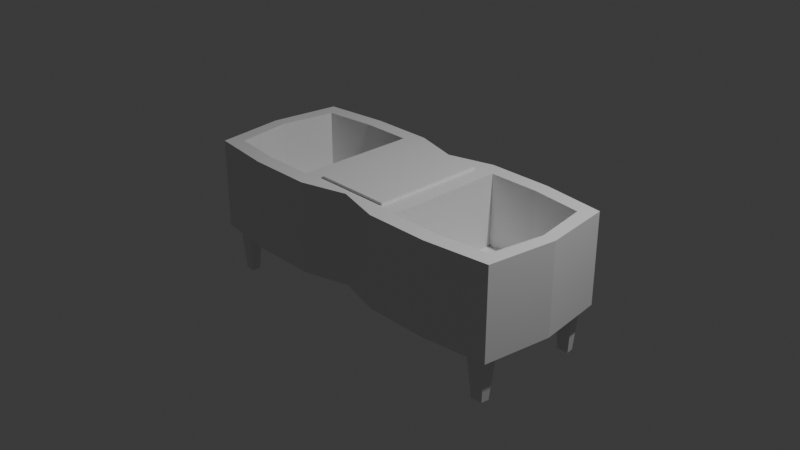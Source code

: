# Source: GemHolder.blend  (saved by Blender 4.5.90; exported with 4.5.12 LTS)
import bpy
from mathutils import Matrix  # noqa: F401  (used for matrix-valued properties, if any)

bpy.ops.wm.read_factory_settings(use_empty=True)
scene = bpy.context.scene
scene.name = 'Scene'

# ---- collections
col_collection = bpy.data.collections.new('Collection'); scene.collection.children.link(col_collection)

# ---- materials (node trees are filled in below, after node groups)
mat_base = bpy.data.materials.new('Base')
mat_base.alpha_threshold = 0.0
mat_base.roughness = 0.5
mat_base.line_color = (0.0, 0.0, 0.0, 1.0)
mat_pedestal = bpy.data.materials.new('Pedestal')
mat_redside = bpy.data.materials.new('RedSide')
mat_blueside = bpy.data.materials.new('BlueSide')

# ---- material node trees
mat_base.use_nodes = True; mat_base.node_tree.nodes.clear()
_N = mat_base.node_tree.nodes; _L = mat_base.node_tree.links
n0 = _N.new('ShaderNodeOutputMaterial'); n0.name = 'Material Output'; n0.location = (200, 100)
n1 = _N.new('ShaderNodeBsdfPrincipled'); n1.name = 'Principled BSDF'; n1.location = (-200, 100)
n1.inputs[3].default_value = 1.45
_L.new(n1.outputs[0], n0.inputs[0])
n0.is_active_output = True
mat_pedestal.use_nodes = True; mat_pedestal.node_tree.nodes.clear()
_N = mat_pedestal.node_tree.nodes; _L = mat_pedestal.node_tree.links
n0 = _N.new('ShaderNodeBsdfPrincipled'); n0.name = 'Principled BSDF'; n0.location = (-200, 100)
n1 = _N.new('ShaderNodeOutputMaterial'); n1.name = 'Material Output'; n1.location = (200, 100)
_L.new(n0.outputs[0], n1.inputs[0])
n1.is_active_output = True
mat_redside.use_nodes = True; mat_redside.node_tree.nodes.clear()
_N = mat_redside.node_tree.nodes; _L = mat_redside.node_tree.links
n0 = _N.new('ShaderNodeBsdfPrincipled'); n0.name = 'Principled BSDF'; n0.location = (-200, 100)
n1 = _N.new('ShaderNodeOutputMaterial'); n1.name = 'Material Output'; n1.location = (200, 100)
_L.new(n0.outputs[0], n1.inputs[0])
n1.is_active_output = True
mat_blueside.use_nodes = True; mat_blueside.node_tree.nodes.clear()
_N = mat_blueside.node_tree.nodes; _L = mat_blueside.node_tree.links
n0 = _N.new('ShaderNodeBsdfPrincipled'); n0.name = 'Principled BSDF'; n0.location = (-200, 100)
n1 = _N.new('ShaderNodeOutputMaterial'); n1.name = 'Material Output'; n1.location = (200, 100)
_L.new(n0.outputs[0], n1.inputs[0])
n1.is_active_output = True

# ---- world
world_world = bpy.data.worlds.new('World'); scene.world = world_world
world_world.use_nodes = True; world_world.node_tree.nodes.clear()
_N = world_world.node_tree.nodes; _L = world_world.node_tree.links
n0 = _N.new('ShaderNodeOutputWorld'); n0.name = 'World Output'; n0.location = (200, 100)
n1 = _N.new('ShaderNodeBackground'); n1.name = 'Background'; n1.location = (-200, 100)
n1.inputs[0].default_value = (0.05088, 0.05088, 0.05088, 1.0)
_L.new(n1.outputs[0], n0.inputs[0])
n0.is_active_output = True
world_world.color = (0.05088, 0.05088, 0.05088)
world_world.sun_shadow_jitter_overblur = 0.0

# ---- cameras
cam_camera = bpy.data.cameras.new('Camera')
cam_camera.clip_end = 100.0
cam_camera.ortho_scale = 7.314

# ---- lights
light_light = bpy.data.lights.new('Light', 'POINT')
light_light.energy = 1000.0
light_light.shadow_soft_size = 0.1

# ---- meshes
me_cube = bpy.data.meshes.new('Cube')
me_cube.from_pydata([(-0.6413, 0.6704, 0.5), (-0.5, 0.84, -0.5), (-1.759, 0.6034, 0.5), (-1.824, 0.6769, -0.5147), (-0.4288, 0.6288, 0.5), (-1.9, 0.756, 0.5), (-0.6413, 0.6704, -0.3), (-1.759, 0.6034, -0.3), (-1.627, 0.7006, -0.5147), (-1.2, 0.84, 0.5), (-1.2, 0.6704, 0.5), (-1.2, 0.6704, -0.3), (-2.0, 7.947e-09, -0.5), (-0.4288, 0.0, 0.5), (-2.0, 7.947e-09, 0.5), (-0.5, 7.947e-09, -0.5), (-0.6413, 7.947e-09, 0.5), (-1.859, 7.947e-09, 0.5), (-0.6413, 7.947e-09, -0.3), (-1.859, 7.947e-09, -0.3), (-1.2, 7.947e-09, -0.3), (-1.2, 7.947e-09, -0.5), (0.0, 0.0, -0.5), (0.0, 0.6288, 0.5), (0.0, 0.7, -0.5), (-1.2, 0.84, -0.5), (-1.9, 0.756, -0.5), (-1.842, 0.541, -0.5147), (-1.627, 0.541, -0.5147), (-1.668, 0.5698, -1.015), (-1.799, 0.5698, -1.015), (-1.668, 0.6671, -1.015), (-1.788, 0.6527, -1.015), (0.6413, 0.6704, 0.5), (0.5, 0.84, -0.5), (1.759, 0.6034, 0.5), (1.824, 0.6769, -0.5147), (0.4288, 0.6288, 0.5), (1.9, 0.756, 0.5), (0.6413, 0.6704, -0.3), (1.759, 0.6034, -0.3), (1.627, 0.7006, -0.5147), (1.2, 0.84, 0.5), (1.2, 0.6704, 0.5), (1.2, 0.6704, -0.3), (2.0, 7.947e-09, -0.5), (0.4288, 0.0, 0.5), (2.0, 7.947e-09, 0.5), (0.5, 7.947e-09, -0.5), (0.6413, 7.947e-09, 0.5), (1.859, 7.947e-09, 0.5), (0.6413, 7.947e-09, -0.3), (1.859, 7.947e-09, -0.3), (1.2, 7.947e-09, -0.3), (1.2, 7.947e-09, -0.5), (1.2, 0.84, -0.5), (1.9, 0.756, -0.5), (1.842, 0.541, -0.5147), (1.627, 0.541, -0.5147), (1.668, 0.5698, -1.015), (1.799, 0.5698, -1.015), (1.668, 0.6671, -1.015), (1.788, 0.6527, -1.015), (-0.6413, -0.6704, 0.5), (-0.5, -0.84, -0.5), (-1.759, -0.6034, 0.5), (-1.824, -0.6769, -0.5147), (-0.4288, -0.6288, 0.5), (-1.9, -0.756, 0.5), (-0.6413, -0.6704, -0.3), (-1.759, -0.6034, -0.3), (-1.627, -0.7006, -0.5147), (-1.2, -0.84, 0.5), (-1.2, -0.6704, 0.5), (-1.2, -0.6704, -0.3), (0.0, -0.6288, 0.5), (0.0, -0.7, -0.5), (-1.2, -0.84, -0.5), (-1.9, -0.756, -0.5), (-1.842, -0.541, -0.5147), (-1.627, -0.541, -0.5147), (-1.668, -0.5698, -1.015), (-1.799, -0.5698, -1.015), (-1.668, -0.6671, -1.015), (-1.788, -0.6527, -1.015), (0.6413, -0.6704, 0.5), (0.5, -0.84, -0.5), (1.759, -0.6034, 0.5), (1.824, -0.6769, -0.5147), (0.4288, -0.6288, 0.5), (1.9, -0.756, 0.5), (0.6413, -0.6704, -0.3), (1.759, -0.6034, -0.3), (1.627, -0.7006, -0.5147), (1.2, -0.84, 0.5), (1.2, -0.6704, 0.5), (1.2, -0.6704, -0.3), (1.2, -0.84, -0.5), (1.9, -0.756, -0.5), (1.842, -0.541, -0.5147), (1.627, -0.541, -0.5147), (1.668, -0.5698, -1.015), (1.799, -0.5698, -1.015), (1.668, -0.6671, -1.015), (1.788, -0.6527, -1.015), (-0.5, 0.84, 0.5), (-0.5, 7.947e-09, 0.5), (0.0, 0.7, 0.5), (0.5, 0.84, 0.5), (0.5, 0.0, 0.5), (-0.5, -0.84, 0.5), (0.0, -0.7, 0.5), (0.5, -0.84, 0.5), (-0.4288, 0.0, 0.5285), (0.0, 0.0, 0.5285), (0.0, 0.6288, 0.5285), (0.4288, 0.0, 0.5285), (0.0, -0.6288, 0.5285), (-0.4288, 0.6288, 0.5285), (0.4288, 0.6288, 0.5285), (-0.4288, -0.6288, 0.5285), (0.4288, -0.6288, 0.5285)], [], [(12, 14, 5, 26), (25, 9, 105, 1), (17, 2, 5, 14), (10, 0, 105, 9), (10, 2, 7, 11), (16, 0, 6, 18), (0, 10, 11, 6), (2, 10, 9, 5), (26, 5, 9, 25), (8, 28, 29, 31), (6, 11, 20, 18), (11, 7, 19, 20), (0, 16, 106, 105), (25, 1, 15, 21), (2, 17, 19, 7), (15, 1, 24, 22), (1, 105, 107, 24), (89, 46, 116, 121), (8, 3, 26, 25), (3, 27, 12, 26), (28, 8, 25, 21), (27, 28, 21, 12), (32, 31, 29, 30), (3, 8, 31, 32), (27, 3, 32, 30), (28, 27, 30, 29), (45, 56, 38, 47), (55, 34, 108, 42), (50, 47, 38, 35), (43, 42, 108, 33), (43, 44, 40, 35), (49, 51, 39, 33), (33, 39, 44, 43), (35, 38, 42, 43), (56, 55, 42, 38), (41, 61, 59, 58), (39, 51, 53, 44), (44, 53, 52, 40), (33, 108, 109, 49), (55, 54, 48, 34), (35, 40, 52, 50), (48, 22, 24, 34), (34, 24, 107, 108), (23, 4, 118, 115), (41, 55, 56, 36), (36, 56, 45, 57), (58, 54, 55, 41), (57, 45, 54, 58), (62, 60, 59, 61), (36, 62, 61, 41), (57, 60, 62, 36), (58, 59, 60, 57), (12, 78, 68, 14), (77, 64, 110, 72), (17, 14, 68, 65), (73, 72, 110, 63), (73, 74, 70, 65), (16, 18, 69, 63), (63, 69, 74, 73), (65, 68, 72, 73), (78, 77, 72, 68), (71, 83, 81, 80), (69, 18, 20, 74), (74, 20, 19, 70), (63, 110, 106, 16), (77, 21, 15, 64), (65, 70, 19, 17), (15, 22, 76, 64), (64, 76, 111, 110), (37, 23, 115, 119), (71, 77, 78, 66), (66, 78, 12, 79), (80, 21, 77, 71), (79, 12, 21, 80), (84, 82, 81, 83), (66, 84, 83, 71), (79, 82, 84, 66), (80, 81, 82, 79), (45, 47, 90, 98), (97, 94, 112, 86), (50, 87, 90, 47), (95, 85, 112, 94), (95, 87, 92, 96), (49, 85, 91, 51), (85, 95, 96, 91), (87, 95, 94, 90), (98, 90, 94, 97), (93, 100, 101, 103), (91, 96, 53, 51), (96, 92, 52, 53), (85, 49, 109, 112), (97, 86, 48, 54), (87, 50, 52, 92), (48, 86, 76, 22), (86, 112, 111, 76), (67, 75, 117, 120), (93, 88, 98, 97), (88, 99, 45, 98), (100, 93, 97, 54), (99, 100, 54, 45), (104, 103, 101, 102), (88, 93, 103, 104), (99, 88, 104, 102), (100, 99, 102, 101), (13, 4, 105, 106), (4, 23, 107, 105), (37, 46, 109, 108), (23, 37, 108, 107), (67, 13, 106, 110), (75, 67, 110, 111), (46, 89, 112, 109), (89, 75, 111, 112), (118, 113, 114, 115), (119, 115, 114, 116), (120, 117, 114, 113), (121, 116, 114, 117), (13, 67, 120, 113), (46, 37, 119, 116), (4, 13, 113, 118), (75, 89, 121, 117)])
me_cube.polygons.foreach_set('material_index', [2, 2, 2, 2, 2, 2, 2, 2, 2, 0, 2, 2, 2, 2, 2, 0, 0, 1, 2, 2, 2, 2, 0, 0, 0, 0, 3, 3, 3, 3, 3, 3, 3, 3, 3, 0, 3, 3, 3, 3, 3, 0, 0, 1, 3, 3, 3, 3, 0, 0, 0, 0, 2, 2, 2, 2, 2, 2, 2, 2, 2, 0, 2, 2, 2, 2, 2, 0, 0, 1, 2, 2, 2, 2, 0, 0, 0, 0, 3, 3, 3, 3, 3, 3, 3, 3, 3, 0, 3, 3, 3, 3, 3, 0, 0, 1, 3, 3, 3, 3, 0, 0, 0, 0, 0, 0, 0, 0, 0, 0, 0, 0, 1, 1, 1, 1, 1, 1, 1, 1])
_uv = me_cube.uv_layers.new(name='UVMap')
_uv.uv.foreach_set('vector', [0.375, 0.125, 0.625, 0.125, 0.625, 0.25, 0.375, 0.25, 0.375, 0.375, 0.625, 0.375, 0.625, 0.5, 0.375, 0.5, 0.8498, 0.625, 0.8498, 0.5252, 0.875, 0.5, 0.875, 0.625, 0.75, 0.5252, 0.6502, 0.5252, 0.625, 0.5, 0.75, 0.5, 0.75, 0.5252, 0.8498, 0.5252, 0.8498, 0.5252, 0.75, 0.5252, 0.6502, 0.625, 0.6502, 0.5252, 0.6502, 0.5252, 0.6502, 0.625, 0.6502, 0.5252, 0.75, 0.5252, 0.75, 0.5252, 0.6502, 0.5252, 0.8498, 0.5252, 0.75, 0.5252, 0.75, 0.5, 0.875, 0.5, 0.375, 0.25, 0.625, 0.25, 0.625, 0.375, 0.375, 0.375, 0.2043, 0.5503, 0.2054, 0.5749, 0.2054, 0.5749, 0.2043, 0.5503, 0.6502, 0.5252, 0.75, 0.5252, 0.75, 0.625, 0.6502, 0.625, 0.75, 0.5252, 0.8498, 0.5252, 0.8498, 0.625, 0.75, 0.625, 0.6502, 0.5252, 0.6502, 0.625, 0.625, 0.625, 0.625, 0.5, 0.25, 0.5, 0.375, 0.5, 0.375, 0.625, 0.25, 0.625, 0.8498, 0.5252, 0.8498, 0.625, 0.8498, 0.625, 0.8498, 0.5252, 0.375, 0.625, 0.375, 0.5, 0.375, 0.5, 0.375, 0.625, 0.375, 0.5, 0.625, 0.5, 0.625, 0.5, 0.375, 0.5, 0.625, 0.5127, 0.625, 0.625, 0.625, 0.625, 0.625, 0.5127, 0.2043, 0.5503, 0.171, 0.5518, 0.125, 0.5, 0.25, 0.5, 0.171, 0.5518, 0.17, 0.5735, 0.125, 0.625, 0.125, 0.5, 0.2054, 0.5749, 0.2043, 0.5503, 0.25, 0.5, 0.25, 0.625, 0.17, 0.5735, 0.2054, 0.5749, 0.25, 0.625, 0.125, 0.625, 0.171, 0.5518, 0.2043, 0.5503, 0.2054, 0.5749, 0.17, 0.5735, 0.171, 0.5518, 0.2043, 0.5503, 0.2043, 0.5503, 0.171, 0.5518, 0.17, 0.5735, 0.171, 0.5518, 0.171, 0.5518, 0.17, 0.5735, 0.2054, 0.5749, 0.17, 0.5735, 0.17, 0.5735, 0.2054, 0.5749, 0.375, 0.125, 0.375, 0.25, 0.625, 0.25, 0.625, 0.125, 0.375, 0.375, 0.375, 0.5, 0.625, 0.5, 0.625, 0.375, 0.8498, 0.625, 0.875, 0.625, 0.875, 0.5, 0.8498, 0.5252, 0.75, 0.5252, 0.75, 0.5, 0.625, 0.5, 0.6502, 0.5252, 0.75, 0.5252, 0.75, 0.5252, 0.8498, 0.5252, 0.8498, 0.5252, 0.6502, 0.625, 0.6502, 0.625, 0.6502, 0.5252, 0.6502, 0.5252, 0.6502, 0.5252, 0.6502, 0.5252, 0.75, 0.5252, 0.75, 0.5252, 0.8498, 0.5252, 0.875, 0.5, 0.75, 0.5, 0.75, 0.5252, 0.375, 0.25, 0.375, 0.375, 0.625, 0.375, 0.625, 0.25, 0.2043, 0.5503, 0.2043, 0.5503, 0.2054, 0.5749, 0.2054, 0.5749, 0.6502, 0.5252, 0.6502, 0.625, 0.75, 0.625, 0.75, 0.5252, 0.75, 0.5252, 0.75, 0.625, 0.8498, 0.625, 0.8498, 0.5252, 0.6502, 0.5252, 0.625, 0.5, 0.625, 0.625, 0.6502, 0.625, 0.25, 0.5, 0.25, 0.625, 0.375, 0.625, 0.375, 0.5, 0.8498, 0.5252, 0.8498, 0.5252, 0.8498, 0.625, 0.8498, 0.625, 0.375, 0.625, 0.375, 0.625, 0.375, 0.5, 0.375, 0.5, 0.375, 0.5, 0.375, 0.5, 0.625, 0.5, 0.625, 0.5, 0.625, 0.5127, 0.625, 0.5127, 0.625, 0.5127, 0.625, 0.5127, 0.2043, 0.5503, 0.25, 0.5, 0.125, 0.5, 0.171, 0.5518, 0.171, 0.5518, 0.125, 0.5, 0.125, 0.625, 0.17, 0.5735, 0.2054, 0.5749, 0.25, 0.625, 0.25, 0.5, 0.2043, 0.5503, 0.17, 0.5735, 0.125, 0.625, 0.25, 0.625, 0.2054, 0.5749, 0.171, 0.5518, 0.17, 0.5735, 0.2054, 0.5749, 0.2043, 0.5503, 0.171, 0.5518, 0.171, 0.5518, 0.2043, 0.5503, 0.2043, 0.5503, 0.17, 0.5735, 0.17, 0.5735, 0.171, 0.5518, 0.171, 0.5518, 0.2054, 0.5749, 0.2054, 0.5749, 0.17, 0.5735, 0.17, 0.5735, 0.375, 0.125, 0.375, 0.25, 0.625, 0.25, 0.625, 0.125, 0.375, 0.375, 0.375, 0.5, 0.625, 0.5, 0.625, 0.375, 0.8498, 0.625, 0.875, 0.625, 0.875, 0.5, 0.8498, 0.5252, 0.75, 0.5252, 0.75, 0.5, 0.625, 0.5, 0.6502, 0.5252, 0.75, 0.5252, 0.75, 0.5252, 0.8498, 0.5252, 0.8498, 0.5252, 0.6502, 0.625, 0.6502, 0.625, 0.6502, 0.5252, 0.6502, 0.5252, 0.6502, 0.5252, 0.6502, 0.5252, 0.75, 0.5252, 0.75, 0.5252, 0.8498, 0.5252, 0.875, 0.5, 0.75, 0.5, 0.75, 0.5252, 0.375, 0.25, 0.375, 0.375, 0.625, 0.375, 0.625, 0.25, 0.2043, 0.5503, 0.2043, 0.5503, 0.2054, 0.5749, 0.2054, 0.5749, 0.6502, 0.5252, 0.6502, 0.625, 0.75, 0.625, 0.75, 0.5252, 0.75, 0.5252, 0.75, 0.625, 0.8498, 0.625, 0.8498, 0.5252, 0.6502, 0.5252, 0.625, 0.5, 0.625, 0.625, 0.6502, 0.625, 0.25, 0.5, 0.25, 0.625, 0.375, 0.625, 0.375, 0.5, 0.8498, 0.5252, 0.8498, 0.5252, 0.8498, 0.625, 0.8498, 0.625, 0.375, 0.625, 0.375, 0.625, 0.375, 0.5, 0.375, 0.5, 0.375, 0.5, 0.375, 0.5, 0.625, 0.5, 0.625, 0.5, 0.625, 0.5127, 0.625, 0.5127, 0.625, 0.5127, 0.625, 0.5127, 0.2043, 0.5503, 0.25, 0.5, 0.125, 0.5, 0.171, 0.5518, 0.171, 0.5518, 0.125, 0.5, 0.125, 0.625, 0.17, 0.5735, 0.2054, 0.5749, 0.25, 0.625, 0.25, 0.5, 0.2043, 0.5503, 0.17, 0.5735, 0.125, 0.625, 0.25, 0.625, 0.2054, 0.5749, 0.171, 0.5518, 0.17, 0.5735, 0.2054, 0.5749, 0.2043, 0.5503, 0.171, 0.5518, 0.171, 0.5518, 0.2043, 0.5503, 0.2043, 0.5503, 0.17, 0.5735, 0.17, 0.5735, 0.171, 0.5518, 0.171, 0.5518, 0.2054, 0.5749, 0.2054, 0.5749, 0.17, 0.5735, 0.17, 0.5735, 0.375, 0.125, 0.625, 0.125, 0.625, 0.25, 0.375, 0.25, 0.375, 0.375, 0.625, 0.375, 0.625, 0.5, 0.375, 0.5, 0.8498, 0.625, 0.8498, 0.5252, 0.875, 0.5, 0.875, 0.625, 0.75, 0.5252, 0.6502, 0.5252, 0.625, 0.5, 0.75, 0.5, 0.75, 0.5252, 0.8498, 0.5252, 0.8498, 0.5252, 0.75, 0.5252, 0.6502, 0.625, 0.6502, 0.5252, 0.6502, 0.5252, 0.6502, 0.625, 0.6502, 0.5252, 0.75, 0.5252, 0.75, 0.5252, 0.6502, 0.5252, 0.8498, 0.5252, 0.75, 0.5252, 0.75, 0.5, 0.875, 0.5, 0.375, 0.25, 0.625, 0.25, 0.625, 0.375, 0.375, 0.375, 0.2043, 0.5503, 0.2054, 0.5749, 0.2054, 0.5749, 0.2043, 0.5503, 0.6502, 0.5252, 0.75, 0.5252, 0.75, 0.625, 0.6502, 0.625, 0.75, 0.5252, 0.8498, 0.5252, 0.8498, 0.625, 0.75, 0.625, 0.6502, 0.5252, 0.6502, 0.625, 0.625, 0.625, 0.625, 0.5, 0.25, 0.5, 0.375, 0.5, 0.375, 0.625, 0.25, 0.625, 0.8498, 0.5252, 0.8498, 0.625, 0.8498, 0.625, 0.8498, 0.5252, 0.375, 0.625, 0.375, 0.5, 0.375, 0.5, 0.375, 0.625, 0.375, 0.5, 0.625, 0.5, 0.625, 0.5, 0.375, 0.5, 0.625, 0.5127, 0.625, 0.5127, 0.625, 0.5127, 0.625, 0.5127, 0.2043, 0.5503, 0.171, 0.5518, 0.125, 0.5, 0.25, 0.5, 0.171, 0.5518, 0.17, 0.5735, 0.125, 0.625, 0.125, 0.5, 0.2054, 0.5749, 0.2043, 0.5503, 0.25, 0.5, 0.25, 0.625, 0.17, 0.5735, 0.2054, 0.5749, 0.25, 0.625, 0.125, 0.625, 0.171, 0.5518, 0.2043, 0.5503, 0.2054, 0.5749, 0.17, 0.5735, 0.171, 0.5518, 0.2043, 0.5503, 0.2043, 0.5503, 0.171, 0.5518, 0.17, 0.5735, 0.171, 0.5518, 0.171, 0.5518, 0.17, 0.5735, 0.2054, 0.5749, 0.17, 0.5735, 0.17, 0.5735, 0.2054, 0.5749, 0.625, 0.625, 0.625, 0.5127, 0.625, 0.5, 0.625, 0.625, 0.625, 0.5127, 0.625, 0.5127, 0.625, 0.5, 0.625, 0.5, 0.625, 0.5127, 0.625, 0.625, 0.625, 0.625, 0.625, 0.5, 0.625, 0.5127, 0.625, 0.5127, 0.625, 0.5, 0.625, 0.5, 0.625, 0.5127, 0.625, 0.625, 0.625, 0.625, 0.625, 0.5, 0.625, 0.5127, 0.625, 0.5127, 0.625, 0.5, 0.625, 0.5, 0.625, 0.625, 0.625, 0.5127, 0.625, 0.5, 0.625, 0.625, 0.625, 0.5127, 0.625, 0.5127, 0.625, 0.5, 0.625, 0.5, 0.625, 0.5127, 0.625, 0.625, 0.625, 0.625, 0.625, 0.5127, 0.625, 0.5127, 0.625, 0.5127, 0.625, 0.625, 0.625, 0.625, 0.625, 0.5127, 0.625, 0.5127, 0.625, 0.625, 0.625, 0.625, 0.625, 0.5127, 0.625, 0.625, 0.625, 0.625, 0.625, 0.5127, 0.625, 0.625, 0.625, 0.5127, 0.625, 0.5127, 0.625, 0.625, 0.625, 0.625, 0.625, 0.5127, 0.625, 0.5127, 0.625, 0.625, 0.625, 0.5127, 0.625, 0.625, 0.625, 0.625, 0.625, 0.5127, 0.625, 0.5127, 0.625, 0.5127, 0.625, 0.5127, 0.625, 0.5127])
me_cube.materials.append(mat_base)
me_cube.materials.append(mat_pedestal)
me_cube.materials.append(mat_redside)
me_cube.materials.append(mat_blueside)
me_cube.use_mirror_vertex_groups = False
me_cube.update()

# ---- objects
ob_cube = bpy.data.objects.new('Cube', me_cube)
ob_light = bpy.data.objects.new('Light', light_light)
ob_camera = bpy.data.objects.new('Camera', cam_camera)

# ---- transforms, parenting, visibility, modifiers, constraints
ob_cube.location = (0.0, 0.0, 0.0)
ob_cube.lock_rotations_4d = False
ob_cube.empty_display_type = 'ARROWS'
ob_cube.lineart.crease_threshold = 0.0
ob_light.location = (4.076, 1.005, 5.904)
ob_light.rotation_euler = (0.6503, 0.05522, 1.866)
ob_light.lock_rotations_4d = False
ob_light.empty_display_type = 'ARROWS'
ob_light.color = (0.0, 0.0, 0.0, 0.0)
ob_light.lineart.crease_threshold = 0.0
ob_camera.location = (7.359, -6.926, 4.958)
ob_camera.rotation_euler = (1.109, 0.0, 0.8149)
ob_camera.lock_rotations_4d = False
ob_camera.empty_display_type = 'ARROWS'
ob_camera.color = (0.0, 0.0, 0.0, 0.0)
ob_camera.display_type = 'WIRE'
ob_camera.lineart.crease_threshold = 0.0

# ---- collection membership
col_collection.objects.link(ob_cube)
col_collection.objects.link(ob_light)
col_collection.objects.link(ob_camera)

# ---- scene / render settings (as saved in the file)
scene.camera = ob_camera
scene.frame_start = 1; scene.frame_end = 250; scene.frame_set(1)
scene.render.engine = 'BLENDER_EEVEE_NEXT'
bpy.context.view_layer.update()
